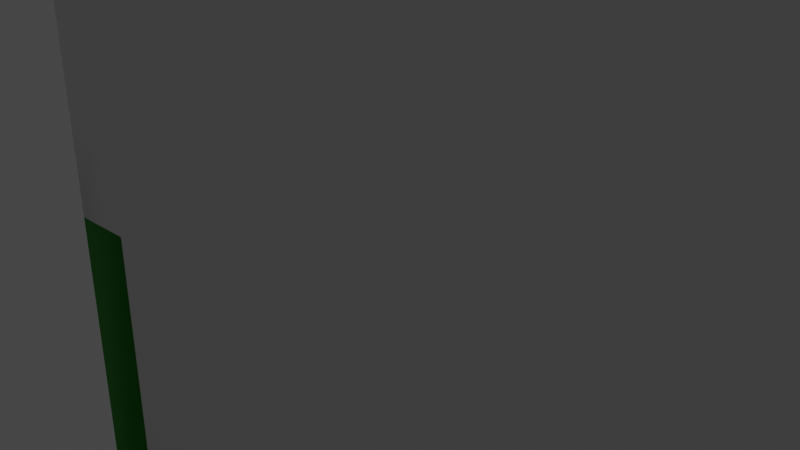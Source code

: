 # Source: BathTubWorkshop.blend  (saved by Blender 2.92.15; exported with 4.5.12 LTS)
import bpy
from mathutils import Matrix  # noqa: F401  (used for matrix-valued properties, if any)

bpy.ops.wm.read_factory_settings(use_empty=True)
scene = bpy.context.scene
scene.name = 'Scene'

# ---- collections
col_collection = bpy.data.collections.new('Collection'); scene.collection.children.link(col_collection)

# ---- materials (node trees are filled in below, after node groups)
mat_greenpole = bpy.data.materials.new('GreenPole')
mat_greenpole.use_transparent_shadow = False
mat_material_001 = bpy.data.materials.new('Material.001')
mat_material_001.use_transparent_shadow = False

# ---- material node trees
mat_greenpole.use_nodes = True; mat_greenpole.node_tree.nodes.clear()
_N = mat_greenpole.node_tree.nodes; _L = mat_greenpole.node_tree.links
n0 = _N.new('ShaderNodeBsdfPrincipled'); n0.name = 'Principled BSDF'; n0.location = (10, 300)
n0.distribution = 'GGX'
n0.subsurface_method = 'BURLEY'
n0.inputs[0].default_value = (0.051, 0.4292, 0.044, 1.0)
n0.inputs[3].default_value = 1.45
n0.inputs[27].default_value = (0.0, 0.0, 0.0, 1.0)
n0.inputs[28].default_value = 1.0
n1 = _N.new('ShaderNodeOutputMaterial'); n1.name = 'Material Output'; n1.location = (300, 300)
_L.new(n0.outputs[0], n1.inputs[0])
n1.is_active_output = True
mat_material_001.use_nodes = True; mat_material_001.node_tree.nodes.clear()
_N = mat_material_001.node_tree.nodes; _L = mat_material_001.node_tree.links
n0 = _N.new('ShaderNodeBsdfPrincipled'); n0.name = 'Principled BSDF'; n0.location = (10, 300)
n0.distribution = 'GGX'
n0.subsurface_method = 'BURLEY'
n0.inputs[3].default_value = 1.45
n0.inputs[27].default_value = (0.0, 0.0, 0.0, 1.0)
n0.inputs[28].default_value = 1.0
n1 = _N.new('ShaderNodeOutputMaterial'); n1.name = 'Material Output'; n1.location = (300, 300)
_L.new(n0.outputs[0], n1.inputs[0])
n1.is_active_output = True

# ---- world
world_world = bpy.data.worlds.new('World'); scene.world = world_world
world_world.use_nodes = True; world_world.node_tree.nodes.clear()
_N = world_world.node_tree.nodes; _L = world_world.node_tree.links
n0 = _N.new('ShaderNodeOutputWorld'); n0.name = 'World Output'; n0.location = (300, 300)
n1 = _N.new('ShaderNodeBackground'); n1.name = 'Background'; n1.location = (10, 300)
n1.inputs[0].default_value = (0.05088, 0.05088, 0.05088, 1.0)
_L.new(n1.outputs[0], n0.inputs[0])
n0.is_active_output = True
world_world.color = (0.05088, 0.05088, 0.05088)
world_world.use_sun_shadow = False
world_world.sun_shadow_jitter_overblur = 0.0

# ---- cameras
cam_camera = bpy.data.cameras.new('Camera')
cam_camera.clip_end = 100.0
cam_camera.ortho_scale = 7.314

# ---- lights
light_light = bpy.data.lights.new('Light', 'POINT')
light_light.transmission_factor = 0.0
light_light.energy = 1000.0
light_light.shadow_soft_size = 0.1
light_light.shadow_maximum_resolution = 0.006
light_light.use_absolute_resolution = True

# ---- meshes
me_cube_002 = bpy.data.meshes.new('Cube.002')
me_cube_002.from_pydata([(-7.0, 4.808e-07, 11.0), (6.0, 4.808e-07, 11.0), (6.0, -9.692e-14, -2.217e-06), (-7.0, 9.692e-14, 2.217e-06), (-7.0, 4.371e-07, 10.0), (6.0, 4.371e-07, 10.0), (-6.0, 4.808e-07, 11.0), (-6.0, 8.077e-14, 1.848e-06), (-6.0, 4.371e-07, 10.0), (6.0, 1.082e-07, 2.475), (-7.0, 1.082e-07, 2.475), (-6.0, 1.082e-07, 2.475), (5.02, 4.808e-07, 11.0), (5.02, -8.109e-14, -1.855e-06), (5.02, 4.371e-07, 10.0), (5.02, 1.082e-07, 2.475), (5.02, 1.25, 11.0), (6.0, 1.25, 11.0), (-7.0, 1.25, 10.0), (-7.0, 1.25, 11.0), (6.0, 0.75, 2.475), (6.0, 0.75, -2.25e-06), (-7.0, 0.75, 2.475), (6.0, 1.25, 10.0), (-6.0, 1.25, 10.0), (-6.0, 1.25, 11.0), (5.02, 1.25, 10.0), (-6.0, 0.75, 2.475), (5.02, 0.75, -1.888e-06), (5.02, 0.75, 2.475), (0.01, -1.615e-16, -3.695e-09), (0.01, 4.371e-07, 10.0), (0.01, 1.082e-07, 2.475), (0.01, 4.808e-07, 11.0), (0.01, 0.75, 10.0), (0.01, 0.75, 11.0)], [], [(11, 27, 24, 8), (15, 29, 28, 13), (32, 11, 8, 31), (5, 23, 17, 1), (30, 7, 11, 32), (7, 3, 10, 11), (9, 20, 23, 5), (4, 18, 22, 10), (24, 18, 19, 25), (27, 22, 18, 24), (34, 24, 25, 35), (21, 28, 29, 20), (23, 26, 16, 17), (20, 29, 26, 23), (6, 25, 19, 0), (1, 17, 16, 12), (14, 26, 29, 15), (0, 19, 18, 4), (10, 22, 27, 11), (31, 34, 26, 14), (2, 21, 20, 9), (33, 35, 25, 6), (12, 16, 35, 33), (8, 24, 34, 31), (26, 34, 35, 16), (13, 30, 32, 15), (15, 32, 31, 14)])
me_cube_002.polygons.foreach_set('use_smooth', [True] * 27)
me_cube_002.polygons.foreach_set('material_index', [0, 0, 1, 0, 1, 1, 0, 0, 0, 0, 0, 0, 0, 0, 0, 0, 0, 0, 0, 0, 0, 0, 0, 0, 0, 1, 1])
_uv = me_cube_002.uv_layers.new(name='UVMap')
_uv.uv.foreach_set('vector', [0.2781, 0.725, 0.2781, 0.725, 0.3625, 0.725, 0.3625, 0.725, 0.2781, 0.5225, 0.2781, 0.5225, 0.25, 0.5225, 0.25, 0.5225, 0.2781, 0.6238, 0.2781, 0.725, 0.3625, 0.725, 0.3625, 0.6237, 0.0, 0.0, 0.0, 0.0, 0.0, 0.0, 0.0, 0.0, 0.25, 0.6237, 0.25, 0.725, 0.2781, 0.725, 0.2781, 0.6238, 0.25, 0.725, 0.25, 0.75, 0.2781, 0.75, 0.2781, 0.725, 0.0, 0.0, 0.0, 0.0, 0.0, 0.0, 0.0, 0.0, 0.0, 0.0, 0.0, 0.0, 0.0, 0.0, 0.0, 0.0, 0.3625, 0.725, 0.3625, 0.75, 0.375, 0.75, 0.375, 0.725, 0.2781, 0.725, 0.2781, 0.75, 0.3625, 0.75, 0.3625, 0.725, 0.3625, 0.6237, 0.3625, 0.725, 0.375, 0.725, 0.375, 0.6237, 0.25, 0.5, 0.25, 0.5225, 0.2781, 0.5225, 0.2781, 0.5, 0.3625, 0.5, 0.3625, 0.5225, 0.375, 0.5225, 0.375, 0.5, 0.2781, 0.5, 0.2781, 0.5225, 0.3625, 0.5225, 0.3625, 0.5, 0.0, 0.0, 0.0, 0.0, 0.0, 0.0, 0.0, 0.0, 0.0, 0.0, 0.0, 0.0, 0.0, 0.0, 0.0, 0.0, 0.3625, 0.5225, 0.3625, 0.5225, 0.2781, 0.5225, 0.2781, 0.5225, 0.0, 0.0, 0.0, 0.0, 0.0, 0.0, 0.0, 0.0, 0.2781, 0.75, 0.2781, 0.75, 0.2781, 0.725, 0.2781, 0.725, 0.3625, 0.6237, 0.3625, 0.6237, 0.3625, 0.5225, 0.3625, 0.5225, 0.0, 0.0, 0.0, 0.0, 0.0, 0.0, 0.0, 0.0, 0.0, 0.0, 0.0, 0.0, 0.0, 0.0, 0.0, 0.0, 0.0, 0.0, 0.0, 0.0, 0.0, 0.0, 0.0, 0.0, 0.3625, 0.725, 0.3625, 0.725, 0.3625, 0.6237, 0.3625, 0.6237, 0.3625, 0.5225, 0.3625, 0.6237, 0.375, 0.6237, 0.375, 0.5225, 0.25, 0.5225, 0.25, 0.6237, 0.2781, 0.6238, 0.2781, 0.5225, 0.2781, 0.5225, 0.2781, 0.6238, 0.3625, 0.6237, 0.3625, 0.5225])
me_cube_002.materials.append(mat_greenpole)
me_cube_002.materials.append(mat_material_001)
me_cube_002.use_remesh_fix_poles = True
me_cube_002.use_remesh_preserve_attributes = False
me_cube_002.use_mirror_vertex_groups = False
me_cube_002.update()

# ---- objects
ob_light = bpy.data.objects.new('Light', light_light)
ob_camera = bpy.data.objects.new('Camera', cam_camera)
ob_cube = bpy.data.objects.new('Cube', me_cube_002)

# ---- transforms, parenting, visibility, modifiers, constraints
ob_light.location = (4.076, 1.005, 5.904)
ob_light.rotation_euler = (0.6503, 0.05522, 1.866)
ob_light.lock_rotations_4d = False
ob_light.empty_display_type = 'ARROWS'
ob_light.color = (0.0, 0.0, 0.0, 0.0)
ob_light.lineart.crease_threshold = 0.0
ob_camera.location = (7.359, -6.926, 4.958)
ob_camera.rotation_euler = (1.109, 0.0, 0.8149)
ob_camera.lock_rotations_4d = False
ob_camera.empty_display_type = 'ARROWS'
ob_camera.color = (0.0, 0.0, 0.0, 0.0)
ob_camera.display_type = 'WIRE'
ob_camera.lineart.crease_threshold = 0.0
ob_cube.location = (0.0, 0.0, 0.0)
ob_cube.lineart.crease_threshold = 0.0
_m = ob_cube.modifiers.new('Mirror', 'MIRROR')
_m.use_axis = (False, False, True)
_m = ob_cube.modifiers.new('Bevel', 'BEVEL')
_m.segments = 2

# ---- collection membership
col_collection.objects.link(ob_light)
col_collection.objects.link(ob_camera)
col_collection.objects.link(ob_cube)

# ---- scene / render settings (as saved in the file)
scene.camera = ob_camera
scene.frame_start = 1; scene.frame_end = 250; scene.frame_set(1)
scene.render.engine = 'BLENDER_EEVEE_NEXT'
scene.cycles.use_denoising = False
scene.cycles.samples = 128
scene.cycles.sampling_pattern = 'TABULATED_SOBOL'
scene.cycles.use_adaptive_sampling = False
scene.cycles.use_light_tree = False
scene.view_settings.view_transform = 'Filmic'
bpy.context.view_layer.update()
